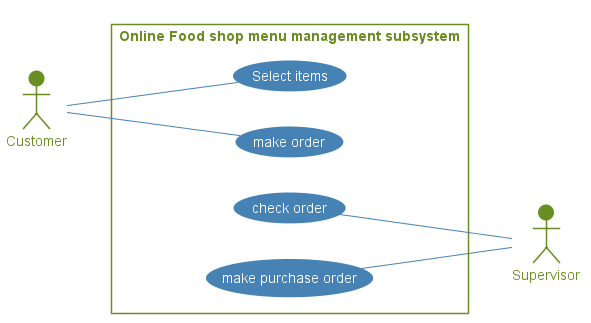

The diagram above was rendered by PlantUML. Its source (embedded in the PNG):
@startuml foodshop3
actor Customer
actor Supervisor
left to right direction
skinparam actor{
    FontColor OliveDrab
    BackgroundColor OliveDrab
    BorderColor OliveDrab
    Shadowing false
}
skinparam usecase {
    FontColor White 
    ArrowColor SteelBlue
    BackgroundColor SteelBlue
    BorderColor SteelBlue
    Shadowing false
}
skinparam rectangle{    
    FontColor OliveDrab
    BorderColor OliveDrab
    Shadowing false
}
rectangle "Online Food shop menu management subsystem"{
    Customer -- (Select items)
    Customer -- (make order)
    (check order) -- Supervisor
    (make purchase order) -- Supervisor
}
@enduml